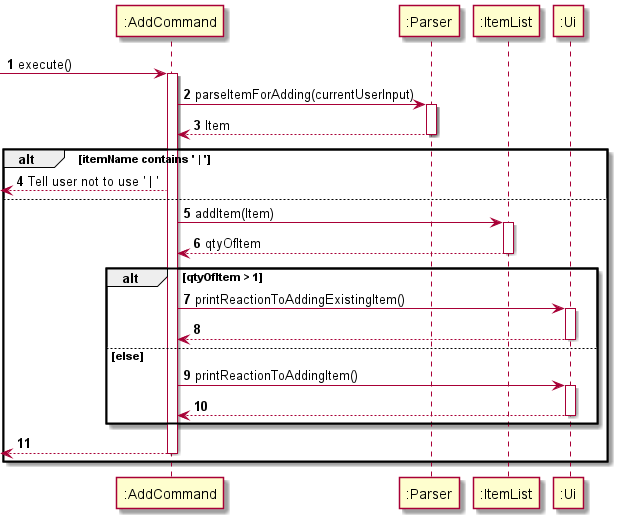

The diagram above was rendered by PlantUML. Its source (embedded in the PNG):
@startuml
'https://plantuml.com/sequence-diagram

autonumber

-> ":AddCommand": execute()
activate ":AddCommand"

":AddCommand" -> ":Parser": parseItemForAdding(currentUserInput)
activate ":Parser"
":AddCommand" <-- ":Parser": Item
deactivate ":Parser"

alt itemName contains ' | '

    <-- ":AddCommand": Tell user not to use ' | '

else

    ":AddCommand" -> ":ItemList": addItem(Item)
    activate ":ItemList"

    ":AddCommand" <-- ":ItemList": qtyOfItem
    deactivate ":ItemList"

    alt qtyOfItem > 1

        ":AddCommand" -> ":Ui": printReactionToAddingExistingItem()
        activate ":Ui"
        ":AddCommand" <-- ":Ui"
        deactivate ":Ui"

    else else
        ":AddCommand" -> ":Ui": printReactionToAddingItem()
        activate ":Ui"
        ":AddCommand" <-- ":Ui"
        deactivate ":Ui"

    end

    <-- ":AddCommand"
    deactivate ":AddCommand"
end


@enduml